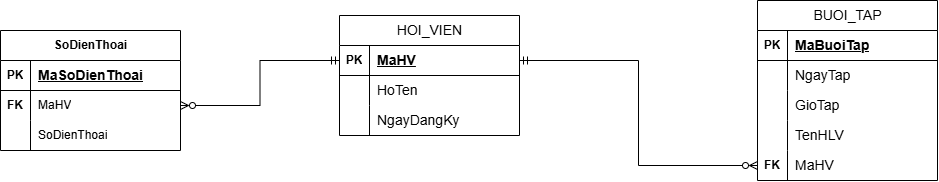

The diagram above was exported from draw.io. Its source (the exported page's mxGraphModel, read from the mxfile embedded in the PNG):
<mxGraphModel dx="1687" dy="775" grid="0" gridSize="10" guides="1" tooltips="1" connect="1" arrows="1" fold="1" page="0" pageScale="1" pageWidth="827" pageHeight="1169" math="0" shadow="0">
  <root>
    <mxCell id="0" />
    <mxCell id="1" parent="0" />
    <mxCell id="W0QG9HGOyHpxTG5o2gXX-33" edge="1" parent="1" source="W0QG9HGOyHpxTG5o2gXX-2" style="edgeStyle=orthogonalEdgeStyle;rounded=0;orthogonalLoop=1;jettySize=auto;html=1;entryX=0;entryY=0.5;entryDx=0;entryDy=0;startArrow=ERmandOne;startFill=0;endArrow=ERzeroToMany;endFill=0;exitX=1;exitY=0.5;exitDx=0;exitDy=0;" target="W0QG9HGOyHpxTG5o2gXX-27">
      <mxGeometry relative="1" as="geometry" />
    </mxCell>
    <mxCell id="W0QG9HGOyHpxTG5o2gXX-1" parent="1" style="shape=table;startSize=30;container=1;collapsible=1;childLayout=tableLayout;fixedRows=1;rowLines=0;fontStyle=1;align=center;resizeLast=1;html=1;" value="&lt;span style=&quot;font-weight:normal;&quot; id=&quot;docs-internal-guid-ba5117d3-7fff-d08c-247a-d1f5265fe16f&quot;&gt;&lt;span style=&quot;font-size: 10.5pt; font-family: Arial, sans-serif; background-color: transparent; font-variant: normal; vertical-align: baseline; white-space: pre-wrap;&quot;&gt;HOI_VIEN&lt;/span&gt;&lt;/span&gt;" vertex="1">
      <mxGeometry height="120" width="180" x="132" y="179" as="geometry" />
    </mxCell>
    <mxCell id="W0QG9HGOyHpxTG5o2gXX-2" parent="W0QG9HGOyHpxTG5o2gXX-1" style="shape=tableRow;horizontal=0;startSize=0;swimlaneHead=0;swimlaneBody=0;fillColor=none;collapsible=0;dropTarget=0;points=[[0,0.5],[1,0.5]];portConstraint=eastwest;top=0;left=0;right=0;bottom=1;" value="" vertex="1">
      <mxGeometry height="30" width="180" y="30" as="geometry" />
    </mxCell>
    <mxCell id="W0QG9HGOyHpxTG5o2gXX-3" parent="W0QG9HGOyHpxTG5o2gXX-2" style="shape=partialRectangle;connectable=0;fillColor=none;top=0;left=0;bottom=0;right=0;fontStyle=1;overflow=hidden;whiteSpace=wrap;html=1;" value="PK" vertex="1">
      <mxGeometry height="30" width="30" as="geometry">
        <mxRectangle height="30" width="30" as="alternateBounds" />
      </mxGeometry>
    </mxCell>
    <mxCell id="W0QG9HGOyHpxTG5o2gXX-4" parent="W0QG9HGOyHpxTG5o2gXX-2" style="shape=partialRectangle;connectable=0;fillColor=none;top=0;left=0;bottom=0;right=0;align=left;spacingLeft=6;fontStyle=5;overflow=hidden;whiteSpace=wrap;html=1;" value="&lt;span style=&quot;&quot; id=&quot;docs-internal-guid-0bf5a48a-7fff-e9ff-3502-71d22afb4774&quot;&gt;&lt;span style=&quot;font-size: 10.5pt; font-family: Arial, sans-serif; background-color: transparent; font-variant: normal; text-decoration: none; vertical-align: baseline; white-space: pre-wrap;&quot;&gt;MaHV&lt;/span&gt;&lt;/span&gt;" vertex="1">
      <mxGeometry height="30" width="150" x="30" as="geometry">
        <mxRectangle height="30" width="150" as="alternateBounds" />
      </mxGeometry>
    </mxCell>
    <mxCell id="W0QG9HGOyHpxTG5o2gXX-5" parent="W0QG9HGOyHpxTG5o2gXX-1" style="shape=tableRow;horizontal=0;startSize=0;swimlaneHead=0;swimlaneBody=0;fillColor=none;collapsible=0;dropTarget=0;points=[[0,0.5],[1,0.5]];portConstraint=eastwest;top=0;left=0;right=0;bottom=0;" value="" vertex="1">
      <mxGeometry height="30" width="180" y="60" as="geometry" />
    </mxCell>
    <mxCell id="W0QG9HGOyHpxTG5o2gXX-6" parent="W0QG9HGOyHpxTG5o2gXX-5" style="shape=partialRectangle;connectable=0;fillColor=none;top=0;left=0;bottom=0;right=0;editable=1;overflow=hidden;whiteSpace=wrap;html=1;" value="" vertex="1">
      <mxGeometry height="30" width="30" as="geometry">
        <mxRectangle height="30" width="30" as="alternateBounds" />
      </mxGeometry>
    </mxCell>
    <mxCell id="W0QG9HGOyHpxTG5o2gXX-7" parent="W0QG9HGOyHpxTG5o2gXX-5" style="shape=partialRectangle;connectable=0;fillColor=none;top=0;left=0;bottom=0;right=0;align=left;spacingLeft=6;overflow=hidden;whiteSpace=wrap;html=1;" value="&lt;span id=&quot;docs-internal-guid-25ea189b-7fff-1150-9bfe-30b33bfd330a&quot;&gt;&lt;span style=&quot;font-size: 10.5pt; font-family: Arial, sans-serif; background-color: transparent; font-variant: normal; vertical-align: baseline; white-space: pre-wrap;&quot;&gt;HoTen&lt;/span&gt;&lt;/span&gt;" vertex="1">
      <mxGeometry height="30" width="150" x="30" as="geometry">
        <mxRectangle height="30" width="150" as="alternateBounds" />
      </mxGeometry>
    </mxCell>
    <mxCell id="W0QG9HGOyHpxTG5o2gXX-11" parent="W0QG9HGOyHpxTG5o2gXX-1" style="shape=tableRow;horizontal=0;startSize=0;swimlaneHead=0;swimlaneBody=0;fillColor=none;collapsible=0;dropTarget=0;points=[[0,0.5],[1,0.5]];portConstraint=eastwest;top=0;left=0;right=0;bottom=0;" value="" vertex="1">
      <mxGeometry height="30" width="180" y="90" as="geometry" />
    </mxCell>
    <mxCell id="W0QG9HGOyHpxTG5o2gXX-12" parent="W0QG9HGOyHpxTG5o2gXX-11" style="shape=partialRectangle;connectable=0;fillColor=none;top=0;left=0;bottom=0;right=0;editable=1;overflow=hidden;whiteSpace=wrap;html=1;" value="" vertex="1">
      <mxGeometry height="30" width="30" as="geometry">
        <mxRectangle height="30" width="30" as="alternateBounds" />
      </mxGeometry>
    </mxCell>
    <mxCell id="W0QG9HGOyHpxTG5o2gXX-13" parent="W0QG9HGOyHpxTG5o2gXX-11" style="shape=partialRectangle;connectable=0;fillColor=none;top=0;left=0;bottom=0;right=0;align=left;spacingLeft=6;overflow=hidden;whiteSpace=wrap;html=1;" value="&lt;span id=&quot;docs-internal-guid-ed808e0e-7fff-4650-d993-e12ca408ece3&quot;&gt;&lt;span style=&quot;font-size: 10.5pt; font-family: Arial, sans-serif; background-color: transparent; font-variant: normal; vertical-align: baseline; white-space: pre-wrap;&quot;&gt;NgayDangKy&lt;/span&gt;&lt;/span&gt;" vertex="1">
      <mxGeometry height="30" width="150" x="30" as="geometry">
        <mxRectangle height="30" width="150" as="alternateBounds" />
      </mxGeometry>
    </mxCell>
    <mxCell id="W0QG9HGOyHpxTG5o2gXX-14" parent="1" style="shape=table;startSize=30;container=1;collapsible=1;childLayout=tableLayout;fixedRows=1;rowLines=0;fontStyle=1;align=center;resizeLast=1;html=1;" value="&lt;span style=&quot;font-weight:normal;&quot; id=&quot;docs-internal-guid-448b3406-7fff-60d9-27e1-e08afc3b6907&quot;&gt;&lt;span style=&quot;font-size: 10.5pt; font-family: Arial, sans-serif; background-color: transparent; font-variant: normal; vertical-align: baseline; white-space: pre-wrap;&quot;&gt;BUOI_TAP&lt;/span&gt;&lt;/span&gt;" vertex="1">
      <mxGeometry height="180" width="180" x="550" y="164" as="geometry" />
    </mxCell>
    <mxCell id="W0QG9HGOyHpxTG5o2gXX-15" parent="W0QG9HGOyHpxTG5o2gXX-14" style="shape=tableRow;horizontal=0;startSize=0;swimlaneHead=0;swimlaneBody=0;fillColor=none;collapsible=0;dropTarget=0;points=[[0,0.5],[1,0.5]];portConstraint=eastwest;top=0;left=0;right=0;bottom=1;" value="" vertex="1">
      <mxGeometry height="30" width="180" y="30" as="geometry" />
    </mxCell>
    <mxCell id="W0QG9HGOyHpxTG5o2gXX-16" parent="W0QG9HGOyHpxTG5o2gXX-15" style="shape=partialRectangle;connectable=0;fillColor=none;top=0;left=0;bottom=0;right=0;fontStyle=1;overflow=hidden;whiteSpace=wrap;html=1;" value="PK" vertex="1">
      <mxGeometry height="30" width="30" as="geometry">
        <mxRectangle height="30" width="30" as="alternateBounds" />
      </mxGeometry>
    </mxCell>
    <mxCell id="W0QG9HGOyHpxTG5o2gXX-17" parent="W0QG9HGOyHpxTG5o2gXX-15" style="shape=partialRectangle;connectable=0;fillColor=none;top=0;left=0;bottom=0;right=0;align=left;spacingLeft=6;fontStyle=5;overflow=hidden;whiteSpace=wrap;html=1;" value="&lt;span style=&quot;&quot; id=&quot;docs-internal-guid-7e38bf4e-7fff-83b8-d580-fc3e3f818953&quot;&gt;&lt;span style=&quot;font-size: 10.5pt; font-family: Arial, sans-serif; background-color: transparent; font-variant: normal; text-decoration: none; vertical-align: baseline; white-space: pre-wrap;&quot;&gt;MaBuoiTap&lt;/span&gt;&lt;/span&gt;" vertex="1">
      <mxGeometry height="30" width="150" x="30" as="geometry">
        <mxRectangle height="30" width="150" as="alternateBounds" />
      </mxGeometry>
    </mxCell>
    <mxCell id="W0QG9HGOyHpxTG5o2gXX-18" parent="W0QG9HGOyHpxTG5o2gXX-14" style="shape=tableRow;horizontal=0;startSize=0;swimlaneHead=0;swimlaneBody=0;fillColor=none;collapsible=0;dropTarget=0;points=[[0,0.5],[1,0.5]];portConstraint=eastwest;top=0;left=0;right=0;bottom=0;" value="" vertex="1">
      <mxGeometry height="30" width="180" y="60" as="geometry" />
    </mxCell>
    <mxCell id="W0QG9HGOyHpxTG5o2gXX-19" parent="W0QG9HGOyHpxTG5o2gXX-18" style="shape=partialRectangle;connectable=0;fillColor=none;top=0;left=0;bottom=0;right=0;editable=1;overflow=hidden;whiteSpace=wrap;html=1;" value="" vertex="1">
      <mxGeometry height="30" width="30" as="geometry">
        <mxRectangle height="30" width="30" as="alternateBounds" />
      </mxGeometry>
    </mxCell>
    <mxCell id="W0QG9HGOyHpxTG5o2gXX-20" parent="W0QG9HGOyHpxTG5o2gXX-18" style="shape=partialRectangle;connectable=0;fillColor=none;top=0;left=0;bottom=0;right=0;align=left;spacingLeft=6;overflow=hidden;whiteSpace=wrap;html=1;" value="&lt;span id=&quot;docs-internal-guid-634861e0-7fff-a1d7-bd7b-ea712ad7f77c&quot;&gt;&lt;span style=&quot;font-size: 10.5pt; font-family: Arial, sans-serif; background-color: transparent; font-variant: normal; vertical-align: baseline; white-space: pre-wrap;&quot;&gt;NgayTap&lt;/span&gt;&lt;/span&gt;" vertex="1">
      <mxGeometry height="30" width="150" x="30" as="geometry">
        <mxRectangle height="30" width="150" as="alternateBounds" />
      </mxGeometry>
    </mxCell>
    <mxCell id="W0QG9HGOyHpxTG5o2gXX-21" parent="W0QG9HGOyHpxTG5o2gXX-14" style="shape=tableRow;horizontal=0;startSize=0;swimlaneHead=0;swimlaneBody=0;fillColor=none;collapsible=0;dropTarget=0;points=[[0,0.5],[1,0.5]];portConstraint=eastwest;top=0;left=0;right=0;bottom=0;" value="" vertex="1">
      <mxGeometry height="30" width="180" y="90" as="geometry" />
    </mxCell>
    <mxCell id="W0QG9HGOyHpxTG5o2gXX-22" parent="W0QG9HGOyHpxTG5o2gXX-21" style="shape=partialRectangle;connectable=0;fillColor=none;top=0;left=0;bottom=0;right=0;editable=1;overflow=hidden;whiteSpace=wrap;html=1;" value="" vertex="1">
      <mxGeometry height="30" width="30" as="geometry">
        <mxRectangle height="30" width="30" as="alternateBounds" />
      </mxGeometry>
    </mxCell>
    <mxCell id="W0QG9HGOyHpxTG5o2gXX-23" parent="W0QG9HGOyHpxTG5o2gXX-21" style="shape=partialRectangle;connectable=0;fillColor=none;top=0;left=0;bottom=0;right=0;align=left;spacingLeft=6;overflow=hidden;whiteSpace=wrap;html=1;" value="&lt;span id=&quot;docs-internal-guid-b829fe73-7fff-c600-18eb-25719b67e6ec&quot;&gt;&lt;span style=&quot;font-size: 10.5pt; font-family: Arial, sans-serif; background-color: transparent; font-variant: normal; vertical-align: baseline; white-space: pre-wrap;&quot;&gt;GioTap&lt;/span&gt;&lt;/span&gt;" vertex="1">
      <mxGeometry height="30" width="150" x="30" as="geometry">
        <mxRectangle height="30" width="150" as="alternateBounds" />
      </mxGeometry>
    </mxCell>
    <mxCell id="W0QG9HGOyHpxTG5o2gXX-24" parent="W0QG9HGOyHpxTG5o2gXX-14" style="shape=tableRow;horizontal=0;startSize=0;swimlaneHead=0;swimlaneBody=0;fillColor=none;collapsible=0;dropTarget=0;points=[[0,0.5],[1,0.5]];portConstraint=eastwest;top=0;left=0;right=0;bottom=0;" value="" vertex="1">
      <mxGeometry height="30" width="180" y="120" as="geometry" />
    </mxCell>
    <mxCell id="W0QG9HGOyHpxTG5o2gXX-25" parent="W0QG9HGOyHpxTG5o2gXX-24" style="shape=partialRectangle;connectable=0;fillColor=none;top=0;left=0;bottom=0;right=0;editable=1;overflow=hidden;whiteSpace=wrap;html=1;" value="" vertex="1">
      <mxGeometry height="30" width="30" as="geometry">
        <mxRectangle height="30" width="30" as="alternateBounds" />
      </mxGeometry>
    </mxCell>
    <mxCell id="W0QG9HGOyHpxTG5o2gXX-26" parent="W0QG9HGOyHpxTG5o2gXX-24" style="shape=partialRectangle;connectable=0;fillColor=none;top=0;left=0;bottom=0;right=0;align=left;spacingLeft=6;overflow=hidden;whiteSpace=wrap;html=1;" value="&lt;span id=&quot;docs-internal-guid-6d026d4c-7fff-db39-30a7-a8d9448d11a3&quot;&gt;&lt;span style=&quot;font-size: 10.5pt; font-family: Arial, sans-serif; background-color: transparent; font-variant: normal; vertical-align: baseline; white-space: pre-wrap;&quot;&gt;TenHLV&lt;/span&gt;&lt;/span&gt;" vertex="1">
      <mxGeometry height="30" width="150" x="30" as="geometry">
        <mxRectangle height="30" width="150" as="alternateBounds" />
      </mxGeometry>
    </mxCell>
    <mxCell id="W0QG9HGOyHpxTG5o2gXX-27" parent="W0QG9HGOyHpxTG5o2gXX-14" style="shape=tableRow;horizontal=0;startSize=0;swimlaneHead=0;swimlaneBody=0;fillColor=none;collapsible=0;dropTarget=0;points=[[0,0.5],[1,0.5]];portConstraint=eastwest;top=0;left=0;right=0;bottom=0;" value="" vertex="1">
      <mxGeometry height="30" width="180" y="150" as="geometry" />
    </mxCell>
    <mxCell id="W0QG9HGOyHpxTG5o2gXX-28" parent="W0QG9HGOyHpxTG5o2gXX-27" style="shape=partialRectangle;connectable=0;fillColor=none;top=0;left=0;bottom=0;right=0;editable=1;overflow=hidden;whiteSpace=wrap;html=1;" value="&lt;b&gt;FK&lt;/b&gt;" vertex="1">
      <mxGeometry height="30" width="30" as="geometry">
        <mxRectangle height="30" width="30" as="alternateBounds" />
      </mxGeometry>
    </mxCell>
    <mxCell id="W0QG9HGOyHpxTG5o2gXX-29" parent="W0QG9HGOyHpxTG5o2gXX-27" style="shape=partialRectangle;connectable=0;fillColor=none;top=0;left=0;bottom=0;right=0;align=left;spacingLeft=6;overflow=hidden;whiteSpace=wrap;html=1;" value="&lt;span id=&quot;docs-internal-guid-3a641276-7fff-42d6-80ce-0161e999e883&quot;&gt;&lt;span style=&quot;font-size: 10.5pt; font-family: Arial, sans-serif; background-color: transparent; font-variant: normal; vertical-align: baseline; white-space: pre-wrap;&quot;&gt;MaHV&lt;/span&gt;&lt;/span&gt;" vertex="1">
      <mxGeometry height="30" width="150" x="30" as="geometry">
        <mxRectangle height="30" width="150" as="alternateBounds" />
      </mxGeometry>
    </mxCell>
    <mxCell id="KqGB4yTDC7b12XEv7zC--1" parent="1" style="shape=table;startSize=30;container=1;collapsible=1;childLayout=tableLayout;fixedRows=1;rowLines=0;fontStyle=1;align=center;resizeLast=1;html=1;" value="SoDienThoai" vertex="1">
      <mxGeometry height="120" width="180" x="-207" y="194" as="geometry" />
    </mxCell>
    <mxCell id="KqGB4yTDC7b12XEv7zC--2" parent="KqGB4yTDC7b12XEv7zC--1" style="shape=tableRow;horizontal=0;startSize=0;swimlaneHead=0;swimlaneBody=0;fillColor=none;collapsible=0;dropTarget=0;points=[[0,0.5],[1,0.5]];portConstraint=eastwest;top=0;left=0;right=0;bottom=1;" value="" vertex="1">
      <mxGeometry height="30" width="180" y="30" as="geometry" />
    </mxCell>
    <mxCell id="KqGB4yTDC7b12XEv7zC--3" parent="KqGB4yTDC7b12XEv7zC--2" style="shape=partialRectangle;connectable=0;fillColor=none;top=0;left=0;bottom=0;right=0;fontStyle=1;overflow=hidden;whiteSpace=wrap;html=1;" value="PK" vertex="1">
      <mxGeometry height="30" width="30" as="geometry">
        <mxRectangle height="30" width="30" as="alternateBounds" />
      </mxGeometry>
    </mxCell>
    <mxCell id="KqGB4yTDC7b12XEv7zC--4" parent="KqGB4yTDC7b12XEv7zC--2" style="shape=partialRectangle;connectable=0;fillColor=none;top=0;left=0;bottom=0;right=0;align=left;spacingLeft=6;fontStyle=5;overflow=hidden;whiteSpace=wrap;html=1;" value="&lt;div style=&quot;font-size: 14px; line-height: 19px; white-space: pre;&quot;&gt;&lt;span style=&quot;color: rgb(0, 0, 0);&quot;&gt;&lt;font face=&quot;Helvetica&quot;&gt;MaSoDienThoai&lt;/font&gt;&lt;/span&gt;&lt;/div&gt;" vertex="1">
      <mxGeometry height="30" width="150" x="30" as="geometry">
        <mxRectangle height="30" width="150" as="alternateBounds" />
      </mxGeometry>
    </mxCell>
    <mxCell id="KqGB4yTDC7b12XEv7zC--5" parent="KqGB4yTDC7b12XEv7zC--1" style="shape=tableRow;horizontal=0;startSize=0;swimlaneHead=0;swimlaneBody=0;fillColor=none;collapsible=0;dropTarget=0;points=[[0,0.5],[1,0.5]];portConstraint=eastwest;top=0;left=0;right=0;bottom=0;" value="" vertex="1">
      <mxGeometry height="30" width="180" y="60" as="geometry" />
    </mxCell>
    <mxCell id="KqGB4yTDC7b12XEv7zC--6" parent="KqGB4yTDC7b12XEv7zC--5" style="shape=partialRectangle;connectable=0;fillColor=none;top=0;left=0;bottom=0;right=0;editable=1;overflow=hidden;whiteSpace=wrap;html=1;" value="&lt;b&gt;FK&lt;/b&gt;" vertex="1">
      <mxGeometry height="30" width="30" as="geometry">
        <mxRectangle height="30" width="30" as="alternateBounds" />
      </mxGeometry>
    </mxCell>
    <mxCell id="KqGB4yTDC7b12XEv7zC--7" parent="KqGB4yTDC7b12XEv7zC--5" style="shape=partialRectangle;connectable=0;fillColor=none;top=0;left=0;bottom=0;right=0;align=left;spacingLeft=6;overflow=hidden;whiteSpace=wrap;html=1;" value="MaHV" vertex="1">
      <mxGeometry height="30" width="150" x="30" as="geometry">
        <mxRectangle height="30" width="150" as="alternateBounds" />
      </mxGeometry>
    </mxCell>
    <mxCell id="KqGB4yTDC7b12XEv7zC--8" parent="KqGB4yTDC7b12XEv7zC--1" style="shape=tableRow;horizontal=0;startSize=0;swimlaneHead=0;swimlaneBody=0;fillColor=none;collapsible=0;dropTarget=0;points=[[0,0.5],[1,0.5]];portConstraint=eastwest;top=0;left=0;right=0;bottom=0;" value="" vertex="1">
      <mxGeometry height="30" width="180" y="90" as="geometry" />
    </mxCell>
    <mxCell id="KqGB4yTDC7b12XEv7zC--9" parent="KqGB4yTDC7b12XEv7zC--8" style="shape=partialRectangle;connectable=0;fillColor=none;top=0;left=0;bottom=0;right=0;editable=1;overflow=hidden;whiteSpace=wrap;html=1;" value="" vertex="1">
      <mxGeometry height="30" width="30" as="geometry">
        <mxRectangle height="30" width="30" as="alternateBounds" />
      </mxGeometry>
    </mxCell>
    <mxCell id="KqGB4yTDC7b12XEv7zC--10" parent="KqGB4yTDC7b12XEv7zC--8" style="shape=partialRectangle;connectable=0;fillColor=none;top=0;left=0;bottom=0;right=0;align=left;spacingLeft=6;overflow=hidden;whiteSpace=wrap;html=1;" value="SoDienThoai" vertex="1">
      <mxGeometry height="30" width="150" x="30" as="geometry">
        <mxRectangle height="30" width="150" as="alternateBounds" />
      </mxGeometry>
    </mxCell>
    <mxCell id="KqGB4yTDC7b12XEv7zC--14" edge="1" parent="1" source="W0QG9HGOyHpxTG5o2gXX-2" style="edgeStyle=orthogonalEdgeStyle;rounded=0;orthogonalLoop=1;jettySize=auto;html=1;entryX=1;entryY=0.5;entryDx=0;entryDy=0;startArrow=ERmandOne;startFill=0;endArrow=ERzeroToMany;endFill=0;exitX=0;exitY=0.5;exitDx=0;exitDy=0;" target="KqGB4yTDC7b12XEv7zC--5">
      <mxGeometry relative="1" as="geometry" />
    </mxCell>
  </root>
</mxGraphModel>